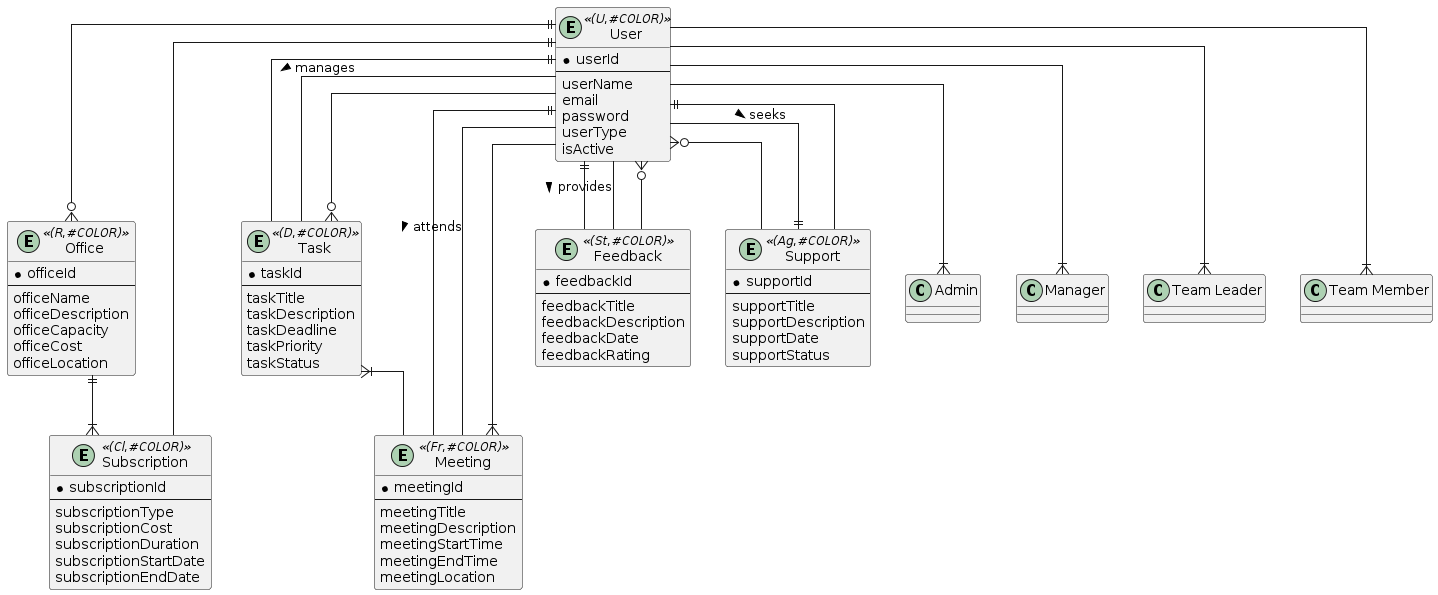

The diagram above was rendered by PlantUML. Its source (embedded in the PNG):
@startuml
!define RECTANGLE(x) entity x << (R,#COLOR) >>
!define DATABASE(x) entity x << (D,#COLOR) >>
!define USER(x) entity x << (U,#COLOR) >>
!define CLOUD(x) entity x << (C,#COLOR) >>
!define FRAME(x) entity x << (F,#COLOR) >>
!define STORAGE(x) entity x << (S,#COLOR) >>
!define AGENT(x) entity x << (A,#COLOR) >>
!define COMPONENT(x) entity x << (C,#COLOR) >>
!define FOLDER(x) entity x << (Fo,#COLOR) >>
!define FILE(x) entity x << (Fi,#COLOR) >>
!define PACKAGE(x) entity x << (P,#COLOR) >>
!define NODE(x) entity x << (N,#COLOR) >>
!define ARTIFACT(x) entity x << (Ar,#COLOR) >>
!define CARD(x) entity x << (Cd,#COLOR) >>
!define CLOUD(x) entity x << (Cl,#COLOR) >>
!define FRAME(x) entity x << (Fr,#COLOR) >>
!define STORAGE(x) entity x << (St,#COLOR) >>
!define AGENT(x) entity x << (Ag,#COLOR) >>
!define COMPONENT(x) entity x << (Co,#COLOR) >>
!define FOLDER(x) entity x << (Fo,#COLOR) >>
!define FILE(x) entity x << (Fi,#COLOR) >>
!define PACKAGE(x) entity x << (Pa,#COLOR) >>
!define NODE(x) entity x << (No,#COLOR) >>
!define ARTIFACT(x) entity x << (Ar,#COLOR) >>
!define CARD(x) entity x << (Ca,#COLOR) >>
!define COLLECTION(x) entity x << (Co,#COLOR) >>
!define INTERFACE(x) entity x << (I,#COLOR) >>
!define QUEUE(x) entity x << (Q,#COLOR) >>
!define STACK(x) entity x << (St,#COLOR) >>

skinparam linetype ortho
skinparam shadowing false

' Define colors
!define USER_COLOR #DARKORCHID
!define OFFICE_COLOR #LIGHTGREEN
!define SUBSCRIPTION_COLOR #LIGHTBLUE
!define TASK_COLOR #WHEAT
!define MEETING_COLOR #LIGHTGREY
!define FEEDBACK_COLOR #SANDYBROWN
!define SUPPORT_COLOR #LIGHTCORAL

USER(User) {
  *userId
  --
  userName
  email
  password
  userType
  isActive
}

RECTANGLE(Office) {
  *officeId
  --
  officeName
  officeDescription
  officeCapacity
  officeCost
  officeLocation
}

CLOUD(Subscription) {
  *subscriptionId
  --
  subscriptionType
  subscriptionCost
  subscriptionDuration
  subscriptionStartDate
  subscriptionEndDate
}

DATABASE(Task) {
  *taskId
  --
  taskTitle
  taskDescription
  taskDeadline
  taskPriority
  taskStatus
}

FRAME(Meeting) {
  *meetingId
  --
  meetingTitle
  meetingDescription
  meetingStartTime
  meetingEndTime
  meetingLocation
}

STORAGE(Feedback) {
  *feedbackId
  --
  feedbackTitle
  feedbackDescription
  feedbackDate
  feedbackRating
}

AGENT(Support) {
  *supportId
  --
  supportTitle
  supportDescription
  supportDate
  supportStatus
}

' Relationships
User ||--o{ Office
User ||-- Subscription
User ||-- Task
User ||-- Meeting
User ||-- Feedback
User ||-- Support

Office ||--|{ Subscription

Task }|-- Meeting
Task }o-- User

Meeting }|-- User

Feedback --o{ User

Support --o{ User

' Cardinalities
User -- Task : manages >
User -- Meeting : attends >
User -- Feedback : provides >
User --|| Support : seeks >

' Specialization
User --|{ Admin
User --|{ Manager
User --|{ "Team Leader"
User --|{ "Team Member"
@enduml